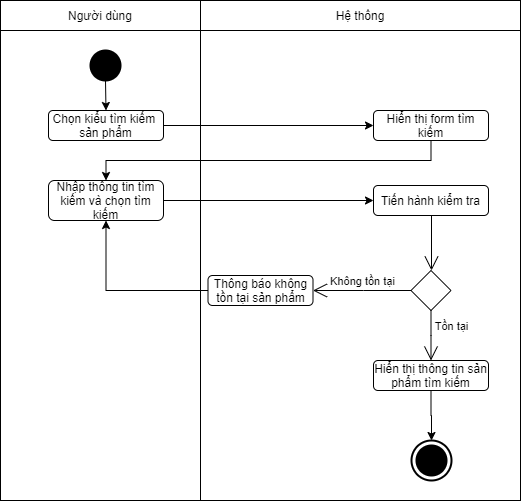

The diagram above was exported from draw.io. Its source (the exported page's mxGraphModel, read from the mxfile embedded in the PNG):
<mxGraphModel dx="1038" dy="607" grid="1" gridSize="10" guides="1" tooltips="1" connect="1" arrows="1" fold="1" page="1" pageScale="1" pageWidth="850" pageHeight="1100" math="0" shadow="0">
  <root>
    <mxCell id="-oyqAtKoCBZxfpd96afG-0" />
    <mxCell id="-oyqAtKoCBZxfpd96afG-1" parent="-oyqAtKoCBZxfpd96afG-0" />
    <mxCell id="-oyqAtKoCBZxfpd96afG-2" value="" style="shape=table;html=1;whiteSpace=wrap;startSize=0;container=1;collapsible=0;childLayout=tableLayout;" vertex="1" parent="-oyqAtKoCBZxfpd96afG-1">
      <mxGeometry x="320" y="200" width="520" height="500" as="geometry" />
    </mxCell>
    <mxCell id="-oyqAtKoCBZxfpd96afG-3" value="" style="shape=partialRectangle;html=1;whiteSpace=wrap;collapsible=0;dropTarget=0;pointerEvents=0;fillColor=none;top=0;left=0;bottom=0;right=0;points=[[0,0.5],[1,0.5]];portConstraint=eastwest;" vertex="1" parent="-oyqAtKoCBZxfpd96afG-2">
      <mxGeometry width="520" height="30" as="geometry" />
    </mxCell>
    <mxCell id="-oyqAtKoCBZxfpd96afG-4" value="Người dùng" style="shape=partialRectangle;html=1;whiteSpace=wrap;connectable=0;fillColor=none;top=0;left=0;bottom=0;right=0;overflow=hidden;" vertex="1" parent="-oyqAtKoCBZxfpd96afG-3">
      <mxGeometry width="200" height="30" as="geometry" />
    </mxCell>
    <mxCell id="-oyqAtKoCBZxfpd96afG-5" value="Hệ thống" style="shape=partialRectangle;html=1;whiteSpace=wrap;connectable=0;fillColor=none;top=0;left=0;bottom=0;right=0;overflow=hidden;" vertex="1" parent="-oyqAtKoCBZxfpd96afG-3">
      <mxGeometry x="200" width="320" height="30" as="geometry" />
    </mxCell>
    <mxCell id="-oyqAtKoCBZxfpd96afG-7" value="" style="shape=partialRectangle;html=1;whiteSpace=wrap;collapsible=0;dropTarget=0;pointerEvents=0;fillColor=none;top=0;left=0;bottom=0;right=0;points=[[0,0.5],[1,0.5]];portConstraint=eastwest;" vertex="1" parent="-oyqAtKoCBZxfpd96afG-2">
      <mxGeometry y="30" width="520" height="470" as="geometry" />
    </mxCell>
    <mxCell id="-oyqAtKoCBZxfpd96afG-8" value="" style="shape=partialRectangle;html=1;whiteSpace=wrap;connectable=0;fillColor=none;top=0;left=0;bottom=0;right=0;overflow=hidden;" vertex="1" parent="-oyqAtKoCBZxfpd96afG-7">
      <mxGeometry width="200" height="470" as="geometry" />
    </mxCell>
    <mxCell id="-oyqAtKoCBZxfpd96afG-9" value="" style="shape=partialRectangle;html=1;whiteSpace=wrap;connectable=0;fillColor=none;top=0;left=0;bottom=0;right=0;overflow=hidden;" vertex="1" parent="-oyqAtKoCBZxfpd96afG-7">
      <mxGeometry x="200" width="320" height="470" as="geometry" />
    </mxCell>
    <mxCell id="-oyqAtKoCBZxfpd96afG-29" style="edgeStyle=orthogonalEdgeStyle;rounded=0;orthogonalLoop=1;jettySize=auto;html=1;exitX=0.5;exitY=1;exitDx=0;exitDy=0;entryX=0.5;entryY=0;entryDx=0;entryDy=0;" edge="1" parent="-oyqAtKoCBZxfpd96afG-1" source="-oyqAtKoCBZxfpd96afG-27" target="-oyqAtKoCBZxfpd96afG-28">
      <mxGeometry relative="1" as="geometry" />
    </mxCell>
    <mxCell id="-oyqAtKoCBZxfpd96afG-27" value="" style="shape=ellipse;html=1;fillColor=#000000;strokeWidth=2;verticalLabelPosition=bottom;verticalAlignment=top;perimeter=ellipsePerimeter;" vertex="1" parent="-oyqAtKoCBZxfpd96afG-1">
      <mxGeometry x="410" y="250" width="30" height="30" as="geometry" />
    </mxCell>
    <mxCell id="-oyqAtKoCBZxfpd96afG-31" style="edgeStyle=orthogonalEdgeStyle;rounded=0;orthogonalLoop=1;jettySize=auto;html=1;exitX=1;exitY=0.5;exitDx=0;exitDy=0;" edge="1" parent="-oyqAtKoCBZxfpd96afG-1" source="-oyqAtKoCBZxfpd96afG-28" target="-oyqAtKoCBZxfpd96afG-30">
      <mxGeometry relative="1" as="geometry" />
    </mxCell>
    <mxCell id="-oyqAtKoCBZxfpd96afG-28" value="Chọn kiểu tìm kiếm&amp;nbsp; sản phẩm" style="shape=rect;html=1;rounded=1;whiteSpace=wrap;align=center;" vertex="1" parent="-oyqAtKoCBZxfpd96afG-1">
      <mxGeometry x="368" y="310" width="115" height="30" as="geometry" />
    </mxCell>
    <mxCell id="-oyqAtKoCBZxfpd96afG-33" style="edgeStyle=orthogonalEdgeStyle;rounded=0;orthogonalLoop=1;jettySize=auto;html=1;exitX=0.5;exitY=1;exitDx=0;exitDy=0;entryX=0.5;entryY=0;entryDx=0;entryDy=0;" edge="1" parent="-oyqAtKoCBZxfpd96afG-1" source="-oyqAtKoCBZxfpd96afG-30" target="-oyqAtKoCBZxfpd96afG-32">
      <mxGeometry relative="1" as="geometry" />
    </mxCell>
    <mxCell id="-oyqAtKoCBZxfpd96afG-30" value="Hiển thị form tìm kiếm" style="shape=rect;html=1;rounded=1;whiteSpace=wrap;align=center;" vertex="1" parent="-oyqAtKoCBZxfpd96afG-1">
      <mxGeometry x="693" y="310" width="115" height="30" as="geometry" />
    </mxCell>
    <mxCell id="-oyqAtKoCBZxfpd96afG-35" style="edgeStyle=orthogonalEdgeStyle;rounded=0;orthogonalLoop=1;jettySize=auto;html=1;exitX=1;exitY=0.5;exitDx=0;exitDy=0;" edge="1" parent="-oyqAtKoCBZxfpd96afG-1" source="-oyqAtKoCBZxfpd96afG-32" target="-oyqAtKoCBZxfpd96afG-34">
      <mxGeometry relative="1" as="geometry" />
    </mxCell>
    <mxCell id="-oyqAtKoCBZxfpd96afG-32" value="Nhập thông tin tìm kiếm và chọn tìm kiếm" style="shape=rect;html=1;rounded=1;whiteSpace=wrap;align=center;" vertex="1" parent="-oyqAtKoCBZxfpd96afG-1">
      <mxGeometry x="368" y="380" width="115" height="40" as="geometry" />
    </mxCell>
    <mxCell id="-oyqAtKoCBZxfpd96afG-34" value="Tiến hành kiểm tra" style="shape=rect;html=1;rounded=1;whiteSpace=wrap;align=center;" vertex="1" parent="-oyqAtKoCBZxfpd96afG-1">
      <mxGeometry x="693" y="385" width="115" height="30" as="geometry" />
    </mxCell>
    <mxCell id="-oyqAtKoCBZxfpd96afG-40" value="" style="shape=rhombus;html=1;verticalLabelPosition=bottom;verticalAlignment=top;strokeColor=#000000;fontColor=#000000;" vertex="1" parent="-oyqAtKoCBZxfpd96afG-1">
      <mxGeometry x="730.5" y="470" width="40" height="40" as="geometry" />
    </mxCell>
    <mxCell id="-oyqAtKoCBZxfpd96afG-41" value="" style="edgeStyle=elbowEdgeStyle;html=1;elbow=horizontal;align=right;verticalAlign=bottom;endArrow=none;rounded=0;labelBackgroundColor=none;startArrow=open;startSize=12;strokeColor=#000000;fontColor=#000000;entryX=0.5;entryY=1;entryDx=0;entryDy=0;" edge="1" source="-oyqAtKoCBZxfpd96afG-40" parent="-oyqAtKoCBZxfpd96afG-1" target="-oyqAtKoCBZxfpd96afG-34">
      <mxGeometry relative="1" as="geometry">
        <mxPoint x="750" y="420" as="targetPoint" />
      </mxGeometry>
    </mxCell>
    <mxCell id="-oyqAtKoCBZxfpd96afG-42" value="Tồn tại" style="edgeStyle=elbowEdgeStyle;html=1;elbow=vertical;verticalAlign=bottom;endArrow=open;rounded=0;labelBackgroundColor=none;endSize=12;strokeColor=#000000;fontColor=#000000;exitX=0.5;exitY=1;exitDx=0;exitDy=0;entryX=0.5;entryY=0;entryDx=0;entryDy=0;" edge="1" source="-oyqAtKoCBZxfpd96afG-40" parent="-oyqAtKoCBZxfpd96afG-1" target="-oyqAtKoCBZxfpd96afG-46">
      <mxGeometry y="20" relative="1" as="geometry">
        <mxPoint x="850.5" y="465" as="targetPoint" />
        <mxPoint as="offset" />
      </mxGeometry>
    </mxCell>
    <mxCell id="-oyqAtKoCBZxfpd96afG-43" value="Không tồn tại" style="edgeStyle=elbowEdgeStyle;html=1;elbow=vertical;verticalAlign=bottom;endArrow=open;rounded=0;labelBackgroundColor=none;endSize=12;strokeColor=#000000;fontColor=#000000;exitX=0;exitY=0.5;exitDx=0;exitDy=0;entryX=1;entryY=0.5;entryDx=0;entryDy=0;" edge="1" source="-oyqAtKoCBZxfpd96afG-40" parent="-oyqAtKoCBZxfpd96afG-1" target="-oyqAtKoCBZxfpd96afG-44">
      <mxGeometry relative="1" as="geometry">
        <mxPoint x="683" y="490" as="targetPoint" />
        <Array as="points">
          <mxPoint x="683" y="490" />
        </Array>
      </mxGeometry>
    </mxCell>
    <mxCell id="-oyqAtKoCBZxfpd96afG-45" style="edgeStyle=orthogonalEdgeStyle;rounded=0;orthogonalLoop=1;jettySize=auto;html=1;exitX=0;exitY=0.5;exitDx=0;exitDy=0;entryX=0.5;entryY=1;entryDx=0;entryDy=0;strokeColor=#000000;fontColor=#000000;" edge="1" parent="-oyqAtKoCBZxfpd96afG-1" source="-oyqAtKoCBZxfpd96afG-44" target="-oyqAtKoCBZxfpd96afG-32">
      <mxGeometry relative="1" as="geometry" />
    </mxCell>
    <mxCell id="-oyqAtKoCBZxfpd96afG-44" value="Thông báo không tồn tại sản phẩm" style="shape=rect;html=1;rounded=1;whiteSpace=wrap;align=center;" vertex="1" parent="-oyqAtKoCBZxfpd96afG-1">
      <mxGeometry x="527.5" y="475" width="105" height="30" as="geometry" />
    </mxCell>
    <mxCell id="-oyqAtKoCBZxfpd96afG-48" style="edgeStyle=orthogonalEdgeStyle;rounded=0;orthogonalLoop=1;jettySize=auto;html=1;exitX=0.5;exitY=1;exitDx=0;exitDy=0;entryX=0.5;entryY=0;entryDx=0;entryDy=0;entryPerimeter=0;strokeColor=#000000;fontColor=#000000;" edge="1" parent="-oyqAtKoCBZxfpd96afG-1" source="-oyqAtKoCBZxfpd96afG-46" target="-oyqAtKoCBZxfpd96afG-47">
      <mxGeometry relative="1" as="geometry" />
    </mxCell>
    <mxCell id="-oyqAtKoCBZxfpd96afG-46" value="Hiển thị thông tin sản phẩm tìm kiếm" style="shape=rect;html=1;rounded=1;whiteSpace=wrap;align=center;" vertex="1" parent="-oyqAtKoCBZxfpd96afG-1">
      <mxGeometry x="693" y="560" width="115" height="30" as="geometry" />
    </mxCell>
    <mxCell id="-oyqAtKoCBZxfpd96afG-47" value="" style="html=1;shape=mxgraph.sysml.actFinal;strokeWidth=2;verticalLabelPosition=bottom;verticalAlignment=top;fontColor=#000000;" vertex="1" parent="-oyqAtKoCBZxfpd96afG-1">
      <mxGeometry x="731" y="640" width="40" height="40" as="geometry" />
    </mxCell>
  </root>
</mxGraphModel>